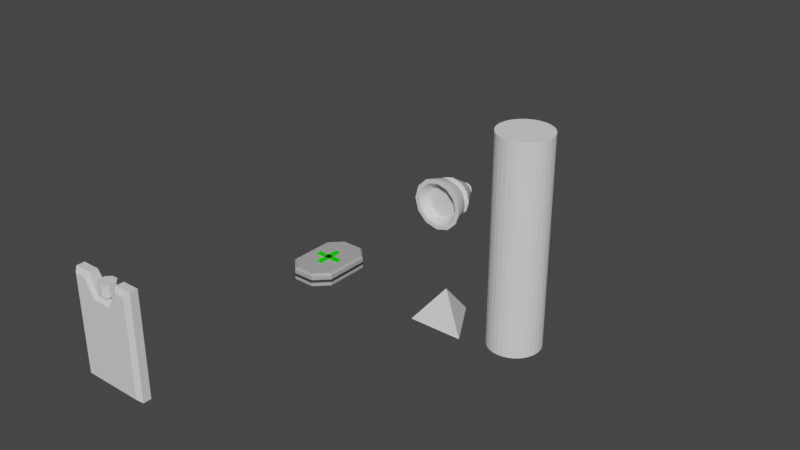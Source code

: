 # Source: boosters.blend  (saved by Blender 3.5.10; exported with 4.5.12 LTS)
import bpy
from mathutils import Matrix  # noqa: F401  (used for matrix-valued properties, if any)

bpy.ops.wm.read_factory_settings(use_empty=True)
scene = bpy.context.scene
scene.name = 'Scene'

# ---- collections
col_collection = bpy.data.collections.new('Collection'); scene.collection.children.link(col_collection)

# ---- materials (node trees are filled in below, after node groups)
mat_metal = bpy.data.materials.new('Metal')
mat_metal.use_transparent_shadow = False
mat_fire = bpy.data.materials.new('Fire')
mat_fire.use_transparent_shadow = False
mat_plastic = bpy.data.materials.new('Plastic')
mat_plastic.use_transparent_shadow = False
mat_white = bpy.data.materials.new('White')
mat_white.use_transparent_shadow = False
mat_black = bpy.data.materials.new('Black')
mat_black.use_transparent_shadow = False
mat_cross = bpy.data.materials.new('Cross')
mat_cross.use_transparent_shadow = False
mat_glass = bpy.data.materials.new('Glass')
mat_glass.use_transparent_shadow = False

# ---- node groups
ng_auto_smooth = bpy.data.node_groups.new('Auto Smooth', 'GeometryNodeTree')
_s = ng_auto_smooth.interface.new_socket(name='Geometry', in_out='OUTPUT', socket_type='NodeSocketGeometry')
_s = ng_auto_smooth.interface.new_socket(name='Geometry', in_out='INPUT', socket_type='NodeSocketGeometry')
_s = ng_auto_smooth.interface.new_socket(name='Angle', in_out='INPUT', socket_type='NodeSocketFloat')
_s.subtype = 'ANGLE'
_s.min_value = 0.0
_s.max_value = 3.142
ng_auto_smooth.is_modifier = True
_N = ng_auto_smooth.nodes; _L = ng_auto_smooth.links
n0 = _N.new('NodeGroupOutput'); n0.name = 'Group Output'; n0.location = (480, -100)
n1 = _N.new('NodeGroupInput'); n1.name = 'Group Input'; n1.location = (-420, -300)
n2 = _N.new('NodeGroupInput'); n2.name = 'Group Input.001'; n2.location = (-60, -100)
n3 = _N.new('GeometryNodeSetShadeSmooth'); n3.name = 'Set Shade Smooth'; n3.location = (120, -100)
n3.domain = 'EDGE'
n4 = _N.new('GeometryNodeSetShadeSmooth'); n4.name = 'Set Shade Smooth.001'; n4.location = (300, -100)
n5 = _N.new('GeometryNodeInputMeshEdgeAngle'); n5.name = 'Edge Angle'; n5.location = (-420, -220)
n6 = _N.new('GeometryNodeInputEdgeSmooth'); n6.name = 'Is Edge Smooth'; n6.location = (-60, -160)
n7 = _N.new('GeometryNodeInputShadeSmooth'); n7.name = 'Is Face Smooth'; n7.location = (-240, -340)
n8 = _N.new('FunctionNodeBooleanMath'); n8.name = 'Boolean Math'; n8.location = (-60, -220)
n9 = _N.new('FunctionNodeCompare'); n9.name = 'Compare'; n9.location = (-240, -180)
n9.operation = 'LESS_EQUAL'
_L.new(n5.outputs[0], n9.inputs[0])
_L.new(n4.outputs[0], n0.inputs[0])
_L.new(n1.outputs[1], n9.inputs[1])
_L.new(n9.outputs[0], n8.inputs[0])
_L.new(n7.outputs[0], n8.inputs[1])
_L.new(n2.outputs[0], n3.inputs[0])
_L.new(n6.outputs[0], n3.inputs[1])
_L.new(n3.outputs[0], n4.inputs[0])
_L.new(n8.outputs[0], n3.inputs[2])
n0.is_active_output = True

# ---- material node trees
mat_metal.use_nodes = True; mat_metal.node_tree.nodes.clear()
_N = mat_metal.node_tree.nodes; _L = mat_metal.node_tree.links
n0 = _N.new('ShaderNodeBsdfPrincipled'); n0.name = 'Principled BSDF'; n0.location = (10, 300)
n0.distribution = 'GGX'
n0.subsurface_method = 'RANDOM_WALK_SKIN'
n0.inputs[3].default_value = 1.45
n0.inputs[27].default_value = (0.0, 0.0, 0.0, 1.0)
n0.inputs[28].default_value = 1.0
n1 = _N.new('ShaderNodeOutputMaterial'); n1.name = 'Material Output'; n1.location = (300, 300)
_L.new(n0.outputs[0], n1.inputs[0])
n1.is_active_output = True
mat_fire.use_nodes = True; mat_fire.node_tree.nodes.clear()
_N = mat_fire.node_tree.nodes; _L = mat_fire.node_tree.links
n0 = _N.new('ShaderNodeBsdfPrincipled'); n0.name = 'Principled BSDF'; n0.location = (10, 300)
n0.distribution = 'GGX'
n0.subsurface_method = 'RANDOM_WALK_SKIN'
n0.inputs[3].default_value = 1.45
n0.inputs[27].default_value = (0.0, 0.0, 0.0, 1.0)
n0.inputs[28].default_value = 1.0
n1 = _N.new('ShaderNodeOutputMaterial'); n1.name = 'Material Output'; n1.location = (300, 300)
_L.new(n0.outputs[0], n1.inputs[0])
n1.is_active_output = True
mat_plastic.use_nodes = True; mat_plastic.node_tree.nodes.clear()
_N = mat_plastic.node_tree.nodes; _L = mat_plastic.node_tree.links
n0 = _N.new('ShaderNodeBsdfPrincipled'); n0.name = 'Principled BSDF'; n0.location = (10, 300)
n0.distribution = 'GGX'
n0.subsurface_method = 'RANDOM_WALK_SKIN'
n0.inputs[3].default_value = 1.45
n0.inputs[27].default_value = (0.0, 0.0, 0.0, 1.0)
n0.inputs[28].default_value = 1.0
n1 = _N.new('ShaderNodeOutputMaterial'); n1.name = 'Material Output'; n1.location = (300, 300)
_L.new(n0.outputs[0], n1.inputs[0])
n1.is_active_output = True
mat_white.use_nodes = True; mat_white.node_tree.nodes.clear()
_N = mat_white.node_tree.nodes; _L = mat_white.node_tree.links
n0 = _N.new('ShaderNodeBsdfPrincipled'); n0.name = 'Principled BSDF'; n0.location = (10, 300)
n0.distribution = 'GGX'
n0.subsurface_method = 'RANDOM_WALK_SKIN'
n0.inputs[0].default_value = (0.4292, 0.4292, 0.4292, 1.0)
n0.inputs[3].default_value = 1.45
n0.inputs[27].default_value = (0.0, 0.0, 0.0, 1.0)
n0.inputs[28].default_value = 1.0
n1 = _N.new('ShaderNodeOutputMaterial'); n1.name = 'Material Output'; n1.location = (300, 300)
_L.new(n0.outputs[0], n1.inputs[0])
n1.is_active_output = True
mat_black.use_nodes = True; mat_black.node_tree.nodes.clear()
_N = mat_black.node_tree.nodes; _L = mat_black.node_tree.links
n0 = _N.new('ShaderNodeBsdfPrincipled'); n0.name = 'Principled BSDF'; n0.location = (10, 300)
n0.distribution = 'GGX'
n0.subsurface_method = 'RANDOM_WALK_SKIN'
n0.inputs[0].default_value = (0.04445, 0.04445, 0.04445, 1.0)
n0.inputs[3].default_value = 1.45
n0.inputs[27].default_value = (0.0, 0.0, 0.0, 1.0)
n0.inputs[28].default_value = 1.0
n1 = _N.new('ShaderNodeOutputMaterial'); n1.name = 'Material Output'; n1.location = (300, 300)
_L.new(n0.outputs[0], n1.inputs[0])
n1.is_active_output = True
mat_cross.use_nodes = True; mat_cross.node_tree.nodes.clear()
_N = mat_cross.node_tree.nodes; _L = mat_cross.node_tree.links
n0 = _N.new('ShaderNodeBsdfPrincipled'); n0.name = 'Principled BSDF'; n0.location = (10, 300)
n0.distribution = 'GGX'
n0.subsurface_method = 'RANDOM_WALK_SKIN'
n0.inputs[0].default_value = (0.009013, 0.8, 0.0, 1.0)
n0.inputs[3].default_value = 1.45
n0.inputs[27].default_value = (0.0, 0.0, 0.0, 1.0)
n0.inputs[28].default_value = 1.0
n1 = _N.new('ShaderNodeOutputMaterial'); n1.name = 'Material Output'; n1.location = (300, 300)
_L.new(n0.outputs[0], n1.inputs[0])
n1.is_active_output = True
mat_glass.use_nodes = True; mat_glass.node_tree.nodes.clear()
_N = mat_glass.node_tree.nodes; _L = mat_glass.node_tree.links
n0 = _N.new('ShaderNodeBsdfPrincipled'); n0.name = 'Principled BSDF'; n0.location = (10, 300)
n0.distribution = 'GGX'
n0.subsurface_method = 'RANDOM_WALK_SKIN'
n0.inputs[3].default_value = 1.45
n0.inputs[27].default_value = (0.0, 0.0, 0.0, 1.0)
n0.inputs[28].default_value = 1.0
n1 = _N.new('ShaderNodeOutputMaterial'); n1.name = 'Material Output'; n1.location = (300, 300)
_L.new(n0.outputs[0], n1.inputs[0])
n1.is_active_output = True

# ---- world
world_world = bpy.data.worlds.new('World'); scene.world = world_world
world_world.use_nodes = True; world_world.node_tree.nodes.clear()
_N = world_world.node_tree.nodes; _L = world_world.node_tree.links
n0 = _N.new('ShaderNodeOutputWorld'); n0.name = 'World Output'; n0.location = (300, 300)
n1 = _N.new('ShaderNodeBackground'); n1.name = 'Background'; n1.location = (10, 300)
n1.inputs[0].default_value = (0.05088, 0.05088, 0.05088, 1.0)
_L.new(n1.outputs[0], n0.inputs[0])
n0.is_active_output = True
world_world.color = (0.05088, 0.05088, 0.05088)
world_world.use_sun_shadow = False
world_world.sun_shadow_jitter_overblur = 0.0

# ---- meshes
me_cone = bpy.data.meshes.new('Cone')
me_cone.from_pydata([(3.389e-08, -0.1256, 0.2702), (-0.1351, -0.1256, 0.234), (-0.234, -0.1256, 0.1351), (-0.2702, -0.1256, 1.576e-08), (-0.234, -0.1256, -0.1351), (-0.1351, -0.1256, -0.234), (3.389e-08, -0.1256, -0.2702), (0.1351, -0.1256, -0.234), (0.234, -0.1256, -0.1351), (0.2702, -0.1256, 1.576e-08), (0.234, -0.1256, 0.1351), (0.1351, -0.1256, 0.234), (6.637e-09, 0.1214, 0.08439), (-0.04219, 0.1214, 0.07308), (-0.07308, 0.1214, 0.04219), (-0.08439, 0.1214, 1.041e-08), (-0.07308, 0.1214, -0.04219), (-0.04219, 0.1214, -0.07308), (6.637e-09, 0.1214, -0.08439), (0.04219, 0.1214, -0.07308), (0.07308, 0.1214, -0.04219), (0.08439, 0.1214, 1.041e-08), (0.07308, 0.1214, 0.04219), (0.04219, 0.1214, 0.07308), (1.933e-08, 0.005205, 0.231), (-0.1155, 0.005205, 0.2001), (-0.2001, 0.005205, 0.1155), (-0.231, 0.005205, 1.419e-08), (-0.2001, 0.005205, -0.1155), (-0.1155, 0.005205, -0.2001), (1.933e-08, 0.005205, -0.231), (0.1155, 0.005205, -0.2001), (0.2001, 0.005205, -0.1155), (0.231, 0.005205, 1.419e-08), (0.2001, 0.005205, 0.1155), (0.1155, 0.005205, 0.2001), (-4.636e-10, 0.2047, 0.1099), (-0.05493, 0.2047, 0.09515), (-0.09515, 0.2047, 0.05494), (-0.1099, 0.2047, 1.041e-08), (-0.09515, 0.2047, -0.05493), (-0.05493, 0.2047, -0.09515), (-4.636e-10, 0.2047, -0.1099), (0.05493, 0.2047, -0.09515), (0.09515, 0.2047, -0.05493), (0.1099, 0.2047, 1.041e-08), (0.09515, 0.2047, 0.05494), (0.05493, 0.2047, 0.09515), (0.03757, 0.2412, 0.06507), (-3.427e-09, 0.2412, 0.07514), (0.06507, 0.2412, 0.03757), (0.07514, 0.2412, 1.041e-08), (0.06507, 0.2412, -0.03757), (0.03757, 0.2412, -0.06507), (-3.427e-09, 0.2412, -0.07514), (-0.03757, 0.2412, -0.06507), (-0.06507, 0.2412, -0.03757), (-0.07514, 0.2412, 1.041e-08), (-0.06507, 0.2412, 0.03757), (-0.03757, 0.2412, 0.06507), (0.03757, 0.2689, 0.06507), (-5.247e-09, 0.2689, 0.07514), (0.06507, 0.2689, 0.03757), (0.07514, 0.2689, -2.847e-10), (0.06507, 0.2689, -0.03757), (0.03757, 0.2689, -0.06507), (-5.247e-09, 0.2689, -0.07514), (-0.03757, 0.2689, -0.06507), (-0.06507, 0.2689, -0.03757), (-0.07514, 0.2689, -2.847e-10), (-0.06507, 0.2689, 0.03757), (-0.03757, 0.2689, 0.06507), (3.644e-08, -0.2684, 0.2527), (-0.1263, -0.2684, 0.2188), (-0.2188, -0.2684, 0.1263), (-0.2527, -0.2684, 7.406e-09), (-0.2188, -0.2684, -0.1263), (-0.1263, -0.2684, -0.2188), (3.566e-08, -0.2684, -0.2527), (0.1263, -0.2684, -0.2188), (0.2188, -0.2684, -0.1263), (0.2527, -0.2684, 6.625e-09), (0.2188, -0.2684, 0.1263), (0.1263, -0.2684, 0.2188), (3.644e-08, -0.2684, 0.3033), (-0.1517, -0.2684, 0.2627), (-0.2627, -0.2684, 0.1517), (-0.3033, -0.2684, 5.063e-09), (-0.2627, -0.2684, -0.1517), (-0.1517, -0.2684, -0.2627), (3.644e-08, -0.2684, -0.3033), (0.1517, -0.2684, -0.2627), (0.2627, -0.2684, -0.1517), (0.3033, -0.2684, 5.063e-09), (0.2627, -0.2684, 0.1517), (0.1517, -0.2684, 0.2627), (3.382e-08, -0.1557, 0.1915), (-0.09573, -0.1557, 0.1658), (-0.1658, -0.1557, 0.09573), (-0.1915, -0.1557, 1.112e-08), (-0.1658, -0.1557, -0.09573), (-0.09573, -0.1557, -0.1658), (3.323e-08, -0.1557, -0.1915), (0.09573, -0.1557, -0.1658), (0.1658, -0.1557, -0.09573), (0.1915, -0.1557, 1.053e-08), (0.1658, -0.1557, 0.09573), (0.09573, -0.1557, 0.1658)], [], [(2, 14, 15, 3), (7, 19, 20, 8), (5, 17, 18, 6), (10, 22, 23, 11), (3, 15, 16, 4), (0, 12, 13, 1), (8, 20, 21, 9), (1, 13, 14, 2), (6, 18, 19, 7), (11, 23, 12, 0), (6, 90, 89, 5), (12, 23, 22, 21, 20, 19, 18, 17, 16, 15, 14, 13), (9, 21, 22, 10), (4, 16, 17, 5), (26, 38, 39, 27), (31, 43, 44, 32), (29, 41, 42, 30), (34, 46, 47, 35), (27, 39, 40, 28), (24, 36, 37, 25), (32, 44, 45, 33), (25, 37, 38, 26), (30, 42, 43, 31), (35, 47, 36, 24), (24, 25, 26, 27, 28, 29, 30, 31, 32, 33, 34, 35), (36, 49, 59, 37), (33, 45, 46, 34), (28, 40, 41, 29), (52, 64, 63, 51), (41, 55, 54, 42), (46, 50, 48, 47), (39, 57, 56, 40), (44, 52, 51, 45), (37, 59, 58, 38), (42, 54, 53, 43), (40, 56, 55, 41), (45, 51, 50, 46), (38, 58, 57, 39), (47, 48, 49, 36), (43, 53, 52, 44), (61, 60, 62, 63, 64, 65, 66, 67, 68, 69, 70, 71), (59, 71, 70, 58), (48, 60, 61, 49), (56, 68, 67, 55), (53, 65, 64, 52), (49, 61, 71, 59), (50, 62, 60, 48), (57, 69, 68, 56), (54, 66, 65, 53), (51, 63, 62, 50), (58, 70, 69, 57), (55, 67, 66, 54), (73, 97, 96, 72), (8, 92, 91, 7), (3, 87, 86, 2), (10, 94, 93, 9), (5, 89, 88, 4), (0, 84, 95, 11), (7, 91, 90, 6), (2, 86, 85, 1), (1, 85, 84, 0), (9, 93, 92, 8), (4, 88, 87, 3), (11, 95, 94, 10), (72, 84, 85, 73), (73, 85, 86, 74), (74, 86, 87, 75), (75, 87, 88, 76), (76, 88, 89, 77), (77, 89, 90, 78), (78, 90, 91, 79), (79, 91, 92, 80), (80, 92, 93, 81), (81, 93, 94, 82), (82, 94, 95, 83), (83, 95, 84, 72), (96, 97, 98, 99, 100, 101, 102, 103, 104, 105, 106, 107), (80, 104, 103, 79), (77, 101, 100, 76), (72, 96, 107, 83), (74, 98, 97, 73), (81, 105, 104, 80), (78, 102, 101, 77), (75, 99, 98, 74), (82, 106, 105, 81), (79, 103, 102, 78), (76, 100, 99, 75), (83, 107, 106, 82)])
me_cone.polygons.foreach_set('use_smooth', [True] * 88)
me_cone.polygons.foreach_set('material_index', [0, 0, 0, 0, 0, 0, 0, 0, 0, 0, 0, 0, 0, 0, 0, 0, 0, 0, 0, 0, 0, 0, 0, 0, 0, 0, 0, 0, 0, 0, 0, 0, 0, 0, 0, 0, 0, 0, 0, 0, 0, 0, 0, 0, 0, 0, 0, 0, 0, 0, 0, 0, 0, 0, 0, 0, 0, 0, 0, 0, 0, 0, 0, 0, 0, 0, 0, 0, 0, 0, 0, 0, 0, 0, 0, 0, 1, 0, 0, 0, 0, 0, 0, 0, 0, 0, 0, 0])
_uv = me_cone.uv_layers.new(name='UVMap')
_uv.uv.foreach_set('vector', [0.6003, 0.1573, 0.4147, 0.1912, 0.4147, 0.222, 0.6003, 0.2559, 0.1024, 0.6137, 0.2881, 0.5798, 0.2881, 0.549, 0.1024, 0.5151, 0.8095, 0.368, 0.7756, 0.2415, 0.7448, 0.2415, 0.7109, 0.368, 0.7067, 0.6137, 0.8923, 0.5798, 0.8923, 0.549, 0.7067, 0.5151, 0.6003, 0.2559, 0.4147, 0.222, 0.4132, 0.2487, 0.5955, 0.3413, 0.8095, 0.0, 0.7756, 0.1265, 0.8023, 0.1419, 0.8949, 0.0493, 0.1024, 0.5151, 0.2881, 0.549, 0.2896, 0.5223, 0.1072, 0.4297, 0.5955, 0.07189, 0.4132, 0.1645, 0.4147, 0.1912, 0.6003, 0.1573, 0.1072, 0.6991, 0.2896, 0.6065, 0.2881, 0.5798, 0.1024, 0.6137, 0.7067, 0.5151, 0.8923, 0.549, 0.8938, 0.5223, 0.7115, 0.4297, 0.1072, 0.6991, 0.005381, 0.7156, 0.0147, 0.771, 0.1155, 0.7484, 0.7756, 0.1265, 0.7448, 0.1265, 0.7181, 0.1419, 0.7027, 0.1686, 0.7027, 0.1994, 0.7181, 0.2261, 0.7448, 0.2415, 0.7756, 0.2415, 0.8023, 0.2261, 0.8177, 0.1994, 0.8177, 0.1686, 0.8023, 0.1419, 0.7115, 0.6991, 0.8938, 0.6065, 0.8923, 0.5798, 0.7067, 0.6137, 0.8949, 0.3187, 0.8023, 0.2261, 0.7756, 0.2415, 0.8095, 0.368, 0.8033, 0.7887, 0.6552, 0.8108, 0.6552, 0.8509, 0.8033, 0.873, 0.2896, 0.8851, 0.4381, 0.8668, 0.4392, 0.8267, 0.2918, 0.8008, 0.1199, 0.844, 0.03737, 0.8661, 0.03737, 0.9062, 0.1199, 0.9283, 0.8033, 0.873, 0.9513, 0.8509, 0.9513, 0.8108, 0.8033, 0.7887, 0.8033, 0.873, 0.6552, 0.8509, 0.6533, 0.8856, 0.7992, 0.946, 0.9792, 0.3581, 0.9571, 0.2756, 0.917, 0.2756, 0.8949, 0.3581, 0.2918, 0.8008, 0.4392, 0.8267, 0.442, 0.7921, 0.2977, 0.7279, 0.7992, 0.7156, 0.6533, 0.776, 0.6552, 0.8108, 0.8033, 0.7887, 0.2918, 0.9582, 0.4392, 0.9016, 0.4381, 0.8668, 0.2896, 0.8851, 0.8033, 0.7887, 0.9513, 0.8108, 0.9533, 0.776, 0.8074, 0.7156, 0.5621, 0.6857, 0.6043, 0.6127, 0.6043, 0.5284, 0.5621, 0.4553, 0.4891, 0.4132, 0.4047, 0.4132, 0.3317, 0.4553, 0.2896, 0.5284, 0.2896, 0.6127, 0.3317, 0.6857, 0.4047, 0.7279, 0.4891, 0.7279, 0.9571, 0.2756, 0.9508, 0.252, 0.9234, 0.252, 0.917, 0.2756, 0.8074, 0.946, 0.9533, 0.8856, 0.9513, 0.8509, 0.8033, 0.873, 0.07772, 0.771, 0.01732, 0.8314, 0.03737, 0.8661, 0.1199, 0.844, 0.4669, 0.8338, 0.4863, 0.8343, 0.4883, 0.8106, 0.4688, 0.8101, 0.03737, 0.8661, 0.01371, 0.8725, 0.01371, 0.8999, 0.03737, 0.9062, 0.9513, 0.8509, 0.9792, 0.8445, 0.9792, 0.8171, 0.9513, 0.8108, 0.6552, 0.8509, 0.6273, 0.8445, 0.626, 0.8683, 0.6533, 0.8856, 0.4392, 0.8267, 0.4669, 0.8338, 0.4688, 0.8101, 0.442, 0.7921, 0.6533, 0.776, 0.626, 0.7934, 0.6273, 0.8171, 0.6552, 0.8108, 0.4392, 0.9016, 0.4669, 0.885, 0.4662, 0.8612, 0.4381, 0.8668, 0.01732, 0.8314, 0.0, 0.8487, 0.01371, 0.8725, 0.03737, 0.8661, 0.9533, 0.8856, 0.9806, 0.8683, 0.9792, 0.8445, 0.9513, 0.8509, 0.6552, 0.8108, 0.6273, 0.8171, 0.6273, 0.8445, 0.6552, 0.8509, 0.9513, 0.8108, 0.9792, 0.8171, 0.9806, 0.7934, 0.9533, 0.776, 0.4381, 0.8668, 0.4662, 0.8612, 0.4669, 0.8338, 0.4392, 0.8267, 0.1573, 0.8733, 0.1848, 0.8733, 0.2085, 0.8596, 0.2222, 0.8359, 0.2222, 0.8085, 0.2085, 0.7847, 0.1848, 0.771, 0.1573, 0.771, 0.1336, 0.7847, 0.1199, 0.8085, 0.1199, 0.8359, 0.1336, 0.8596, 0.626, 0.7934, 0.6066, 0.7934, 0.6079, 0.8171, 0.6273, 0.8171, 0.9792, 0.8171, 0.9987, 0.8171, 1.0, 0.7934, 0.9806, 0.7934, 0.626, 0.8683, 0.6066, 0.8683, 0.6043, 0.882, 0.6237, 0.882, 0.4662, 0.8612, 0.4856, 0.8617, 0.4863, 0.8343, 0.4669, 0.8338, 0.6237, 0.7796, 0.6043, 0.7796, 0.6066, 0.7934, 0.626, 0.7934, 0.9792, 0.8445, 0.9987, 0.8445, 0.9987, 0.8171, 0.9792, 0.8171, 0.6273, 0.8445, 0.6079, 0.8445, 0.6066, 0.8683, 0.626, 0.8683, 0.4669, 0.885, 0.4863, 0.8855, 0.4856, 0.8617, 0.4662, 0.8612, 0.9806, 0.8683, 1.0, 0.8683, 0.9987, 0.8445, 0.9792, 0.8445, 0.6273, 0.8171, 0.6079, 0.8171, 0.6079, 0.8445, 0.6273, 0.8445, 0.4688, 0.8987, 0.4883, 0.8993, 0.4863, 0.8855, 0.4669, 0.885, 0.9699, 0.1721, 0.8949, 0.1609, 0.8983, 0.2214, 0.9744, 0.252, 0.1024, 0.5151, 0.0, 0.509, 0.0, 0.6198, 0.1024, 0.6137, 0.6003, 0.2559, 0.7027, 0.2619, 0.7027, 0.1512, 0.6003, 0.1573, 0.7067, 0.6137, 0.6043, 0.6198, 0.6096, 0.7156, 0.7115, 0.6991, 0.5872, 0.3906, 0.688, 0.4132, 0.6973, 0.3578, 0.5955, 0.3413, 0.7115, 0.4297, 0.6096, 0.4132, 0.6043, 0.5091, 0.7067, 0.5151, 0.1024, 0.6137, 0.0, 0.6198, 0.005381, 0.7156, 0.1072, 0.6991, 0.6003, 0.1573, 0.7027, 0.1512, 0.6973, 0.05535, 0.5955, 0.07189, 0.5955, 0.07189, 0.6973, 0.05535, 0.688, 0.0, 0.5872, 0.02258, 0.1072, 0.4297, 0.005381, 0.4132, 0.0, 0.509, 0.1024, 0.5151, 0.5955, 0.3413, 0.6973, 0.3578, 0.7027, 0.2619, 0.6003, 0.2559, 0.7067, 0.5151, 0.6043, 0.5091, 0.6043, 0.6198, 0.7067, 0.6137, 0.3787, 0.1605, 0.4132, 0.1512, 0.3578, 0.05535, 0.3326, 0.0806, 0.3326, 0.0806, 0.3578, 0.05535, 0.2619, 0.0, 0.2527, 0.03449, 0.2527, 0.03449, 0.2619, 0.0, 0.1512, 0.0, 0.1605, 0.03449, 0.1605, 0.03449, 0.1512, 0.0, 0.05535, 0.05535, 0.0806, 0.0806, 0.0806, 0.0806, 0.05535, 0.05535, 0.0, 0.1512, 0.03449, 0.1605, 0.03449, 0.1605, 0.0, 0.1512, 4.203e-08, 0.2619, 0.03449, 0.2527, 0.03449, 0.2527, 4.203e-08, 0.2619, 0.05535, 0.3578, 0.0806, 0.3326, 0.0806, 0.3326, 0.05535, 0.3578, 0.1512, 0.4132, 0.1605, 0.3787, 0.1605, 0.3787, 0.1512, 0.4132, 0.2619, 0.4132, 0.2527, 0.3787, 0.2527, 0.3787, 0.2619, 0.4132, 0.3578, 0.3578, 0.3326, 0.3326, 0.3326, 0.3326, 0.3578, 0.3578, 0.4132, 0.2619, 0.3787, 0.2527, 0.3787, 0.2527, 0.4132, 0.2619, 0.4132, 0.1512, 0.3787, 0.1605, 0.337, 0.1716, 0.3021, 0.1111, 0.2415, 0.07618, 0.1716, 0.07618, 0.1111, 0.1111, 0.07618, 0.1716, 0.07618, 0.2415, 0.1111, 0.3021, 0.1716, 0.337, 0.2415, 0.337, 0.3021, 0.3021, 0.337, 0.2415, 0.9689, 0.5853, 0.8938, 0.5741, 0.8972, 0.6346, 0.9733, 0.6651, 0.5633, 0.8077, 0.4883, 0.8189, 0.4883, 0.8888, 0.5633, 0.9, 0.3787, 0.1605, 0.337, 0.1716, 0.337, 0.2415, 0.3787, 0.2527, 0.9699, 0.07987, 0.8949, 0.09104, 0.8949, 0.1609, 0.9699, 0.1721, 0.9689, 0.493, 0.8938, 0.5042, 0.8938, 0.5741, 0.9689, 0.5853, 0.5678, 0.7279, 0.4917, 0.7584, 0.4883, 0.8189, 0.5633, 0.8077, 0.9744, 0.0, 0.8983, 0.03052, 0.8949, 0.09104, 0.9699, 0.07987, 0.9733, 0.4132, 0.8972, 0.4437, 0.8938, 0.5042, 0.9689, 0.493, 0.0806, 0.3326, 0.1111, 0.3021, 0.07618, 0.2415, 0.03449, 0.2527, 0.5633, 0.9, 0.4883, 0.8888, 0.4917, 0.9493, 0.5678, 0.9798, 0.3787, 0.2527, 0.337, 0.2415, 0.3021, 0.3021, 0.3326, 0.3326])
me_cone.materials.append(mat_metal)
me_cone.materials.append(mat_fire)
me_cone.update()
me_cylinder = bpy.data.meshes.new('Cylinder')
me_cylinder.from_pydata([(0.0, 1.0, -1.0), (0.0, 1.0, 1.0), (0.1951, 0.9808, -1.0), (0.1951, 0.9808, 1.0), (0.3827, 0.9239, -1.0), (0.3827, 0.9239, 1.0), (0.5556, 0.8315, -1.0), (0.5556, 0.8315, 1.0), (0.7071, 0.7071, -1.0), (0.7071, 0.7071, 1.0), (0.8315, 0.5556, -1.0), (0.8315, 0.5556, 1.0), (0.9239, 0.3827, -1.0), (0.9239, 0.3827, 1.0), (0.9808, 0.1951, -1.0), (0.9808, 0.1951, 1.0), (1.0, 0.0, -1.0), (1.0, 0.0, 1.0), (0.9808, -0.1951, -1.0), (0.9808, -0.1951, 1.0), (0.9239, -0.3827, -1.0), (0.9239, -0.3827, 1.0), (0.8315, -0.5556, -1.0), (0.8315, -0.5556, 1.0), (0.7071, -0.7071, -1.0), (0.7071, -0.7071, 1.0), (0.5556, -0.8315, -1.0), (0.5556, -0.8315, 1.0), (0.3827, -0.9239, -1.0), (0.3827, -0.9239, 1.0), (0.1951, -0.9808, -1.0), (0.1951, -0.9808, 1.0), (0.0, -1.0, -1.0), (0.0, -1.0, 1.0), (-0.1951, -0.9808, -1.0), (-0.1951, -0.9808, 1.0), (-0.3827, -0.9239, -1.0), (-0.3827, -0.9239, 1.0), (-0.5556, -0.8315, -1.0), (-0.5556, -0.8315, 1.0), (-0.7071, -0.7071, -1.0), (-0.7071, -0.7071, 1.0), (-0.8315, -0.5556, -1.0), (-0.8315, -0.5556, 1.0), (-0.9239, -0.3827, -1.0), (-0.9239, -0.3827, 1.0), (-0.9808, -0.1951, -1.0), (-0.9808, -0.1951, 1.0), (-1.0, 0.0, -1.0), (-1.0, 0.0, 1.0), (-0.9808, 0.1951, -1.0), (-0.9808, 0.1951, 1.0), (-0.9239, 0.3827, -1.0), (-0.9239, 0.3827, 1.0), (-0.8315, 0.5556, -1.0), (-0.8315, 0.5556, 1.0), (-0.7071, 0.7071, -1.0), (-0.7071, 0.7071, 1.0), (-0.5556, 0.8315, -1.0), (-0.5556, 0.8315, 1.0), (-0.3827, 0.9239, -1.0), (-0.3827, 0.9239, 1.0), (-0.1951, 0.9808, -1.0), (-0.1951, 0.9808, 1.0)], [], [(0, 1, 3, 2), (2, 3, 5, 4), (4, 5, 7, 6), (6, 7, 9, 8), (8, 9, 11, 10), (10, 11, 13, 12), (12, 13, 15, 14), (14, 15, 17, 16), (16, 17, 19, 18), (18, 19, 21, 20), (20, 21, 23, 22), (22, 23, 25, 24), (24, 25, 27, 26), (26, 27, 29, 28), (28, 29, 31, 30), (30, 31, 33, 32), (32, 33, 35, 34), (34, 35, 37, 36), (36, 37, 39, 38), (38, 39, 41, 40), (40, 41, 43, 42), (42, 43, 45, 44), (44, 45, 47, 46), (46, 47, 49, 48), (48, 49, 51, 50), (50, 51, 53, 52), (52, 53, 55, 54), (54, 55, 57, 56), (56, 57, 59, 58), (58, 59, 61, 60), (3, 1, 63, 61, 59, 57, 55, 53, 51, 49, 47, 45, 43, 41, 39, 37, 35, 33, 31, 29, 27, 25, 23, 21, 19, 17, 15, 13, 11, 9, 7, 5), (60, 61, 63, 62), (62, 63, 1, 0), (0, 2, 4, 6, 8, 10, 12, 14, 16, 18, 20, 22, 24, 26, 28, 30, 32, 34, 36, 38, 40, 42, 44, 46, 48, 50, 52, 54, 56, 58, 60, 62)])
_uv = me_cylinder.uv_layers.new(name='UVMap')
_uv.uv.foreach_set('vector', [1.0, 0.5, 1.0, 1.0, 0.9688, 1.0, 0.9688, 0.5, 0.9688, 0.5, 0.9688, 1.0, 0.9375, 1.0, 0.9375, 0.5, 0.9375, 0.5, 0.9375, 1.0, 0.9062, 1.0, 0.9062, 0.5, 0.9062, 0.5, 0.9062, 1.0, 0.875, 1.0, 0.875, 0.5, 0.875, 0.5, 0.875, 1.0, 0.8438, 1.0, 0.8438, 0.5, 0.8438, 0.5, 0.8438, 1.0, 0.8125, 1.0, 0.8125, 0.5, 0.8125, 0.5, 0.8125, 1.0, 0.7812, 1.0, 0.7812, 0.5, 0.7812, 0.5, 0.7812, 1.0, 0.75, 1.0, 0.75, 0.5, 0.75, 0.5, 0.75, 1.0, 0.7188, 1.0, 0.7188, 0.5, 0.7188, 0.5, 0.7188, 1.0, 0.6875, 1.0, 0.6875, 0.5, 0.6875, 0.5, 0.6875, 1.0, 0.6562, 1.0, 0.6562, 0.5, 0.6562, 0.5, 0.6562, 1.0, 0.625, 1.0, 0.625, 0.5, 0.625, 0.5, 0.625, 1.0, 0.5938, 1.0, 0.5938, 0.5, 0.5938, 0.5, 0.5938, 1.0, 0.5625, 1.0, 0.5625, 0.5, 0.5625, 0.5, 0.5625, 1.0, 0.5312, 1.0, 0.5312, 0.5, 0.5312, 0.5, 0.5312, 1.0, 0.5, 1.0, 0.5, 0.5, 0.5, 0.5, 0.5, 1.0, 0.4688, 1.0, 0.4688, 0.5, 0.4688, 0.5, 0.4688, 1.0, 0.4375, 1.0, 0.4375, 0.5, 0.4375, 0.5, 0.4375, 1.0, 0.4062, 1.0, 0.4062, 0.5, 0.4062, 0.5, 0.4062, 1.0, 0.375, 1.0, 0.375, 0.5, 0.375, 0.5, 0.375, 1.0, 0.3438, 1.0, 0.3438, 0.5, 0.3438, 0.5, 0.3438, 1.0, 0.3125, 1.0, 0.3125, 0.5, 0.3125, 0.5, 0.3125, 1.0, 0.2812, 1.0, 0.2812, 0.5, 0.2812, 0.5, 0.2812, 1.0, 0.25, 1.0, 0.25, 0.5, 0.25, 0.5, 0.25, 1.0, 0.2188, 1.0, 0.2188, 0.5, 0.2188, 0.5, 0.2188, 1.0, 0.1875, 1.0, 0.1875, 0.5, 0.1875, 0.5, 0.1875, 1.0, 0.1562, 1.0, 0.1562, 0.5, 0.1562, 0.5, 0.1562, 1.0, 0.125, 1.0, 0.125, 0.5, 0.125, 0.5, 0.125, 1.0, 0.09375, 1.0, 0.09375, 0.5, 0.09375, 0.5, 0.09375, 1.0, 0.0625, 1.0, 0.0625, 0.5, 0.2968, 0.4854, 0.25, 0.49, 0.2032, 0.4854, 0.1582, 0.4717, 0.1167, 0.4496, 0.08029, 0.4197, 0.05045, 0.3833, 0.02827, 0.3418, 0.01461, 0.2968, 0.01, 0.25, 0.01461, 0.2032, 0.02827, 0.1582, 0.05045, 0.1167, 0.08029, 0.08029, 0.1167, 0.05045, 0.1582, 0.02827, 0.2032, 0.01461, 0.25, 0.01, 0.2968, 0.01461, 0.3418, 0.02827, 0.3833, 0.05045, 0.4197, 0.08029, 0.4496, 0.1167, 0.4717, 0.1582, 0.4854, 0.2032, 0.49, 0.25, 0.4854, 0.2968, 0.4717, 0.3418, 0.4496, 0.3833, 0.4197, 0.4197, 0.3833, 0.4496, 0.3418, 0.4717, 0.0625, 0.5, 0.0625, 1.0, 0.03125, 1.0, 0.03125, 0.5, 0.03125, 0.5, 0.03125, 1.0, 0.0, 1.0, 0.0, 0.5, 0.75, 0.49, 0.7968, 0.4854, 0.8418, 0.4717, 0.8833, 0.4496, 0.9197, 0.4197, 0.9496, 0.3833, 0.9717, 0.3418, 0.9854, 0.2968, 0.99, 0.25, 0.9854, 0.2032, 0.9717, 0.1582, 0.9496, 0.1167, 0.9197, 0.08029, 0.8833, 0.05045, 0.8418, 0.02827, 0.7968, 0.01461, 0.75, 0.01, 0.7032, 0.01461, 0.6582, 0.02827, 0.6167, 0.05045, 0.5803, 0.08029, 0.5504, 0.1167, 0.5283, 0.1582, 0.5146, 0.2032, 0.51, 0.25, 0.5146, 0.2968, 0.5283, 0.3418, 0.5504, 0.3833, 0.5803, 0.4197, 0.6167, 0.4496, 0.6582, 0.4717, 0.7032, 0.4854])
me_cylinder.update()
me_plane = bpy.data.meshes.new('Plane')
me_plane.from_pydata([], [], [])
_uv = me_plane.uv_layers.new(name='UVMap')
_uv.uv.foreach_set('vector', [])
me_plane.update()
me_cube_001 = bpy.data.meshes.new('Cube.001')
me_cube_001.from_pydata([(-0.04592, 0.05063, 0.7826), (0.04592, 0.05063, 0.7826), (0.04592, -0.05063, 0.7826), (-0.04592, -0.05063, 0.7826), (-0.04592, 0.05063, 0.8012), (0.04592, 0.05063, 0.8012), (0.04592, -0.05063, 0.8012), (-0.04592, -0.05063, 0.8012), (-0.07162, 0.03673, 0.8191), (-0.02939, 0.07897, 0.8191), (-0.04595, 0.05066, 0.8012), (0.02939, 0.07897, 0.8191), (0.07162, 0.03673, 0.8191), (0.04595, 0.05066, 0.8012), (0.07162, -0.03673, 0.8191), (0.02939, -0.07897, 0.8191), (0.04595, -0.05066, 0.8012), (-0.02939, -0.07897, 0.8191), (-0.07162, -0.03673, 0.8191), (-0.04595, -0.05066, 0.8012), (-0.02939, 0.07897, 0.9326), (-0.07162, 0.03673, 0.9326), (0.07162, 0.03673, 0.9326), (0.02939, 0.07897, 0.9326), (0.02939, -0.07897, 0.9326), (0.07162, -0.03673, 0.9326), (-0.07162, -0.03673, 0.9326), (-0.02939, -0.07897, 0.9326), (-0.3021, -0.07792, -0.03979), (-0.3403, -0.03972, -0.07798), (-0.3021, 0.07792, -0.03979), (-0.3403, 0.03972, -0.07798), (0.3021, -0.07792, -0.03979), (0.3403, -0.03972, -0.07798), (0.3021, 0.07792, -0.03979), (0.3403, 0.03972, -0.07798), (-0.09713, 0.07792, 0.7544), (-0.09713, 0.03972, 0.7544), (-0.06682, 0.06177, 0.7711), (0.09713, 0.03972, 0.7544), (0.09713, 0.07792, 0.7544), (0.06682, 0.06177, 0.7711), (0.09713, -0.07792, 0.7544), (0.09713, -0.03972, 0.7544), (0.06682, -0.06177, 0.7711), (-0.09713, -0.03972, 0.7544), (-0.09713, -0.07792, 0.7544), (-0.06682, -0.06177, 0.7711), (-0.3021, -0.07792, 0.9307), (-0.3403, -0.03972, 0.9689), (-0.3021, 0.07792, 0.9307), (-0.3403, 0.03972, 0.9689), (0.1976, 0.07792, 0.9307), (0.1703, 0.03972, 0.9689), (0.3021, 0.07792, 0.9307), (0.3403, 0.03972, 0.9689), (0.3021, -0.07792, 0.9307), (0.3403, -0.03972, 0.9689), (-0.1976, -0.07792, 0.9307), (-0.1703, -0.03972, 0.9689), (-0.1976, 0.07792, 0.9307), (-0.1703, 0.03972, 0.9689), (0.1976, -0.07792, 0.9307), (0.1703, -0.03972, 0.9689)], [], [(36, 40, 52, 54, 34, 30, 50, 60), (29, 49, 51, 31), (32, 56, 62, 42, 46, 58, 48, 28), (44, 43, 39, 41, 1, 2), (45, 37, 61, 59), (35, 55, 57, 33), (55, 53, 63, 57), (47, 46, 42, 44, 2, 3), (41, 40, 36, 38, 0, 1), (0, 3, 7, 4), (61, 51, 49, 59), (39, 43, 63, 53), (38, 37, 45, 47, 3, 0), (17, 15, 24, 27), (3, 2, 6, 7), (2, 1, 5, 6), (1, 0, 4, 5), (4, 7, 19, 18, 8, 10), (8, 18, 26, 21), (14, 12, 22, 25), (22, 23, 20, 21, 26, 27, 24, 25), (7, 6, 16, 15, 17, 19), (6, 5, 13, 12, 14, 16), (5, 4, 10, 9, 11, 13), (8, 9, 10), (11, 12, 13), (14, 15, 16), (17, 18, 19), (17, 27, 26, 18), (20, 9, 8, 21), (14, 25, 24, 15), (11, 23, 22, 12), (11, 9, 20, 23), (36, 37, 38), (39, 40, 41), (42, 43, 44), (45, 46, 47), (35, 31, 30, 34), (29, 33, 32, 28), (53, 55, 54, 52), (59, 49, 48, 58), (51, 61, 60, 50), (57, 63, 62, 56), (31, 51, 50, 30), (61, 37, 36, 60), (58, 46, 45, 59), (34, 54, 55, 35), (56, 32, 33, 57), (28, 48, 49, 29), (42, 62, 63, 43), (52, 40, 39, 53), (31, 35, 33, 29)])
_uv = me_cube_001.uv_layers.new(name='UVMap')
_uv.uv.foreach_set('vector', [0.625, 0.3333, 0.625, 0.4167, 0.6186, 0.4329, 0.6162, 0.4824, 0.3843, 0.486, 0.3843, 0.264, 0.6162, 0.2676, 0.6186, 0.3171, 0.375, 0.06128, 0.625, 0.06128, 0.625, 0.1887, 0.375, 0.1887, 0.3843, 0.764, 0.6162, 0.7676, 0.6186, 0.8171, 0.625, 0.8333, 0.625, 0.9167, 0.6186, 0.9329, 0.6162, 0.9824, 0.3843, 0.986, 0.7083, 0.75, 0.7083, 0.6887, 0.7083, 0.5613, 0.7083, 0.5, 0.7083, 0.5, 0.7083, 0.75, 0.7917, 0.6887, 0.7917, 0.5613, 0.7917, 0.5613, 0.7917, 0.6887, 0.375, 0.5613, 0.625, 0.5613, 0.625, 0.6887, 0.375, 0.6887, 0.625, 0.5613, 0.7083, 0.5613, 0.7083, 0.6887, 0.625, 0.6887, 0.625, 0.9167, 0.625, 0.9167, 0.625, 0.8333, 0.625, 0.8333, 0.625, 0.8333, 0.625, 0.9167, 0.625, 0.4167, 0.625, 0.4167, 0.625, 0.3333, 0.625, 0.3333, 0.625, 0.3333, 0.625, 0.4167, 0.7917, 0.5, 0.7917, 0.75, 0.7917, 0.75, 0.7917, 0.5, 0.7917, 0.5613, 0.875, 0.5613, 0.875, 0.6887, 0.7917, 0.6887, 0.7083, 0.5613, 0.7083, 0.6887, 0.7083, 0.6887, 0.7083, 0.5613, 0.7917, 0.5, 0.7917, 0.5613, 0.7917, 0.6887, 0.7917, 0.75, 0.7917, 0.75, 0.7917, 0.5, 0.625, 0.8921, 0.625, 0.8579, 0.625, 0.8579, 0.625, 0.8921, 0.625, 0.9167, 0.625, 0.8333, 0.625, 0.8333, 0.625, 0.9167, 0.7083, 0.75, 0.7083, 0.5, 0.7083, 0.5, 0.7083, 0.75, 0.625, 0.4167, 0.625, 0.3333, 0.625, 0.3333, 0.625, 0.4167, 0.7917, 0.5, 0.7917, 0.75, 0.7917, 0.75, 0.7917, 0.6831, 0.7917, 0.5669, 0.7917, 0.5, 0.7917, 0.5669, 0.7917, 0.6831, 0.7917, 0.6831, 0.7917, 0.5669, 0.7083, 0.6831, 0.7083, 0.5669, 0.7083, 0.5669, 0.7083, 0.6831, 0.7083, 0.5669, 0.7329, 0.5, 0.7671, 0.5, 0.7917, 0.5669, 0.7917, 0.6831, 0.7671, 0.75, 0.7329, 0.75, 0.7083, 0.6831, 0.625, 0.9167, 0.625, 0.8333, 0.625, 0.8333, 0.625, 0.8579, 0.625, 0.8921, 0.625, 0.9167, 0.7083, 0.75, 0.7083, 0.5, 0.7083, 0.5, 0.7083, 0.5669, 0.7083, 0.6831, 0.7083, 0.75, 0.625, 0.4167, 0.625, 0.3333, 0.625, 0.3333, 0.625, 0.3579, 0.625, 0.3921, 0.625, 0.4167, 0.7917, 0.5669, 0.7917, 0.5, 0.7917, 0.5, 0.625, 0.3921, 0.625, 0.4167, 0.625, 0.4167, 0.625, 0.8333, 0.625, 0.8579, 0.625, 0.8333, 0.7917, 0.75, 0.7917, 0.6831, 0.7917, 0.75, 0.7917, 0.75, 0.7917, 0.75, 0.7917, 0.6831, 0.7917, 0.6831, 0.7917, 0.5, 0.7917, 0.5, 0.7917, 0.5669, 0.7917, 0.5669, 0.625, 0.8333, 0.625, 0.8333, 0.625, 0.8579, 0.625, 0.8579, 0.625, 0.3921, 0.625, 0.3921, 0.625, 0.4167, 0.625, 0.4167, 0.625, 0.3921, 0.625, 0.3579, 0.625, 0.3579, 0.625, 0.3921, 0.7917, 0.5, 0.7917, 0.5613, 0.7917, 0.5, 0.7083, 0.5613, 0.7083, 0.5, 0.7083, 0.5, 0.7083, 0.75, 0.7083, 0.6887, 0.7083, 0.75, 0.7917, 0.6887, 0.7917, 0.75, 0.7917, 0.75, 0.375, 0.5613, 0.125, 0.5613, 0.139, 0.5, 0.361, 0.5, 0.125, 0.6887, 0.375, 0.6887, 0.361, 0.75, 0.139, 0.75, 0.625, 0.4167, 0.625, 0.5, 0.6162, 0.4824, 0.6186, 0.4329, 0.625, 0.9167, 0.625, 1.0, 0.6162, 0.9824, 0.6186, 0.9329, 0.625, 0.25, 0.625, 0.3333, 0.6186, 0.3171, 0.6162, 0.2676, 0.625, 0.75, 0.625, 0.8333, 0.6186, 0.8171, 0.6162, 0.7676, 0.375, 0.1887, 0.625, 0.1887, 0.6162, 0.2676, 0.3843, 0.264, 0.625, 0.3333, 0.625, 0.3333, 0.625, 0.3333, 0.6186, 0.3171, 0.6186, 0.9329, 0.625, 0.9167, 0.625, 0.9167, 0.625, 0.9167, 0.3843, 0.486, 0.6162, 0.4824, 0.625, 0.5613, 0.375, 0.5613, 0.6162, 0.7676, 0.3843, 0.764, 0.375, 0.6887, 0.625, 0.6887, 0.3841, 0.0, 0.6159, 0.0, 0.625, 0.06128, 0.375, 0.06128, 0.625, 0.8333, 0.6186, 0.8171, 0.625, 0.8333, 0.625, 0.8333, 0.6186, 0.4329, 0.625, 0.4167, 0.625, 0.4167, 0.625, 0.4167, 0.125, 0.5613, 0.375, 0.5613, 0.375, 0.6887, 0.125, 0.6887])
me_cube_001.materials.append(mat_plastic)
me_cube_001.update()
me_cube_002 = bpy.data.meshes.new('Cube.002')
me_cube_002.from_pydata([(-0.1021, -0.3409, -0.07366), (-0.1106, -0.3614, -0.05316), (-0.2238, -0.2192, -0.07366), (-0.2443, -0.2277, -0.05316), (-0.2238, -0.2192, 0.07366), (-0.2443, -0.2277, 0.05316), (-0.1021, -0.3409, 0.07366), (-0.1106, -0.3614, 0.05316), (-0.2238, 0.2192, -0.07366), (-0.2443, 0.2277, -0.05316), (-0.1021, 0.3409, -0.07366), (-0.1106, 0.3614, -0.05316), (-0.1021, 0.3409, 0.07366), (-0.1106, 0.3614, 0.05316), (-0.2238, 0.2192, 0.07366), (-0.2443, 0.2277, 0.05316), (0.2238, -0.2192, -0.07366), (0.2443, -0.2277, -0.05316), (0.1021, -0.3409, -0.07366), (0.1106, -0.3614, -0.05316), (0.1021, -0.3409, 0.07366), (0.1106, -0.3614, 0.05316), (0.2238, -0.2192, 0.07366), (0.2443, -0.2277, 0.05316), (0.1021, 0.3409, -0.07366), (0.1106, 0.3614, -0.05316), (0.2238, 0.2192, -0.07366), (0.2443, 0.2277, -0.05316), (0.2238, 0.2192, 0.07366), (0.2443, 0.2277, 0.05316), (0.1021, 0.3409, 0.07366), (0.1106, 0.3614, 0.05316), (-0.1106, -0.3614, -0.01266), (-0.2443, -0.2277, -0.01266), (-0.2443, -0.2277, 0.01266), (-0.1106, -0.3614, 0.01266), (-0.2443, 0.2277, -0.01266), (-0.1106, 0.3614, -0.01266), (-0.1106, 0.3614, 0.01266), (-0.2443, 0.2277, 0.01266), (0.2443, -0.2277, -0.01266), (0.1106, -0.3614, -0.01266), (0.1106, -0.3614, 0.01266), (0.2443, -0.2277, 0.01266), (0.1106, 0.3614, -0.01266), (0.2443, 0.2277, -0.01266), (0.2443, 0.2277, 0.01266), (0.1106, 0.3614, 0.01266), (-0.1128, -0.3689, -0.01266), (-0.2493, -0.2324, -0.01266), (-0.2493, -0.2324, 0.01266), (-0.1128, -0.3689, 0.01266), (-0.1128, 0.3689, 0.01266), (-0.2493, 0.2324, 0.01266), (-0.2493, 0.2324, -0.01266), (-0.1128, 0.3689, -0.01266), (0.2493, 0.2324, 0.01266), (0.1128, 0.3689, 0.01266), (0.1128, 0.3689, -0.01266), (0.2493, 0.2324, -0.01266), (0.1128, -0.3689, 0.01266), (0.2493, -0.2324, 0.01266), (0.2493, -0.2324, -0.01266), (0.1128, -0.3689, -0.01266), (-0.02938, -0.1362, 0.08465), (0.02938, -0.1362, 0.08465), (-0.02938, 0.1362, 0.08465), (0.02938, 0.1362, 0.08465), (0.1362, -0.02938, 0.08465), (0.1362, 0.02938, 0.08465), (-0.1362, -0.02938, 0.08465), (-0.1362, 0.02938, 0.08465), (-0.02938, -0.1362, 0.07366), (0.02938, -0.1362, 0.07366), (-0.02938, 0.1362, 0.07366), (0.02938, 0.1362, 0.07366), (0.1362, -0.02938, 0.07366), (0.1362, 0.02938, 0.07366), (-0.1362, -0.02938, 0.07366), (-0.1362, 0.02938, 0.07366)], [], [(3, 5, 15, 9), (29, 27, 25, 31), (13, 11, 9, 15), (28, 30, 12, 14, 4, 6, 20, 22), (21, 19, 17, 23), (19, 21, 7, 1), (11, 13, 31, 25), (27, 29, 23, 17), (1, 7, 5, 3), (2, 0, 1, 3), (6, 4, 5, 7), (14, 12, 13, 15), (10, 8, 9, 11), (30, 28, 29, 31), (26, 24, 25, 27), (22, 20, 21, 23), (18, 16, 17, 19), (3, 9, 8, 2), (11, 25, 24, 10), (27, 17, 16, 26), (19, 1, 0, 18), (4, 14, 15, 5), (20, 6, 7, 21), (23, 29, 28, 22), (31, 13, 12, 30), (8, 10, 24, 26, 16, 18, 0, 2), (49, 50, 53, 54), (56, 59, 58, 57), (52, 55, 54, 53), (60, 63, 62, 61), (63, 60, 51, 48), (55, 52, 57, 58), (59, 56, 61, 62), (48, 51, 50, 49), (34, 39, 53, 50), (45, 44, 58, 59), (42, 35, 51, 60), (43, 42, 60, 61), (46, 43, 61, 56), (41, 40, 62, 63), (33, 32, 48, 49), (38, 47, 57, 52), (36, 33, 49, 54), (35, 34, 50, 51), (44, 37, 55, 58), (39, 38, 52, 53), (40, 45, 59, 62), (37, 36, 54, 55), (32, 41, 63, 48), (47, 46, 56, 57), (64, 65, 67, 66), (68, 69, 71, 70), (69, 77, 79, 71), (70, 78, 76, 68), (65, 73, 75, 67), (66, 74, 72, 64), (71, 79, 78, 70), (68, 76, 77, 69), (67, 75, 74, 66), (64, 72, 73, 65)])
me_cube_002.polygons.foreach_set('material_index', [0, 0, 0, 0, 0, 0, 0, 0, 0, 0, 0, 0, 0, 0, 0, 0, 0, 0, 0, 0, 0, 0, 0, 0, 0, 0, 1, 1, 1, 1, 1, 1, 1, 1, 1, 1, 1, 1, 1, 1, 1, 1, 1, 1, 1, 1, 1, 1, 1, 1, 2, 2, 2, 2, 2, 2, 2, 2, 2, 2])
_uv = me_cube_002.uv_layers.new(name='UVMap')
_uv.uv.foreach_set('vector', [0.7556, 0.4034, 0.6828, 0.4034, 0.6828, 0.09155, 0.7556, 0.09155, 0.7556, 0.4034, 0.8284, 0.4034, 0.8284, 0.4949, 0.7556, 0.4949, 0.6828, 0.0, 0.7556, 0.0, 0.7556, 0.09155, 0.6828, 0.09155, 0.01404, 0.6025, 0.09737, 0.5191, 0.2372, 0.5191, 0.3205, 0.6025, 0.3205, 0.9026, 0.2372, 0.986, 0.09737, 0.986, 0.01404, 0.9026, 0.7556, 0.0, 0.8284, 0.0, 0.8284, 0.09155, 0.7556, 0.09155, 0.7418, 0.6565, 0.669, 0.6565, 0.669, 0.5051, 0.7418, 0.5051, 0.7418, 0.8079, 0.669, 0.8079, 0.669, 0.6565, 0.7418, 0.6565, 0.8284, 0.4034, 0.7556, 0.4034, 0.7556, 0.09155, 0.8284, 0.09155, 0.7556, 0.4949, 0.6828, 0.4949, 0.6828, 0.4034, 0.7556, 0.4034, 0.3486, 0.9026, 0.4319, 0.986, 0.4261, 1.0, 0.3345, 0.9084, 0.2372, 0.986, 0.3205, 0.9026, 0.3345, 0.9084, 0.243, 1.0, 0.3205, 0.6025, 0.2372, 0.5191, 0.243, 0.5051, 0.3345, 0.5966, 0.4319, 0.5191, 0.3486, 0.6025, 0.3345, 0.5966, 0.4261, 0.5051, 0.09737, 0.5191, 0.01404, 0.6025, 2.04e-08, 0.5966, 0.09155, 0.5051, 0.655, 0.6025, 0.5717, 0.5191, 0.5775, 0.5051, 0.669, 0.5966, 0.01404, 0.9026, 0.09737, 0.986, 0.09155, 1.0, 0.0, 0.9084, 0.5717, 0.986, 0.655, 0.9026, 0.669, 0.9084, 0.5775, 1.0, 0.3345, 0.9084, 0.3345, 0.5966, 0.3486, 0.6025, 0.3486, 0.9026, 0.4261, 0.5051, 0.5775, 0.5051, 0.5717, 0.5191, 0.4319, 0.5191, 0.669, 0.5966, 0.669, 0.9084, 0.655, 0.9026, 0.655, 0.6025, 0.5775, 1.0, 0.4261, 1.0, 0.4319, 0.986, 0.5717, 0.986, 0.3205, 0.9026, 0.3205, 0.6025, 0.3345, 0.5966, 0.3345, 0.9084, 0.09737, 0.986, 0.2372, 0.986, 0.243, 1.0, 0.09155, 1.0, 0.0, 0.9084, 2.04e-08, 0.5966, 0.01404, 0.6025, 0.01404, 0.9026, 0.09155, 0.5051, 0.243, 0.5051, 0.2372, 0.5191, 0.09737, 0.5191, 0.3486, 0.6025, 0.4319, 0.5191, 0.5717, 0.5191, 0.655, 0.6025, 0.655, 0.9026, 0.5717, 0.986, 0.4319, 0.986, 0.3486, 0.9026, 0.8631, 0.4117, 0.8457, 0.4117, 0.8457, 0.09344, 0.8631, 0.09344, 0.8284, 0.4117, 0.8457, 0.4117, 0.8457, 0.5051, 0.8284, 0.5051, 0.8457, 0.0, 0.8631, 0.0, 0.8631, 0.09344, 0.8457, 0.09344, 0.8284, 0.0, 0.8457, 0.0, 0.8457, 0.09344, 0.8284, 0.09344, 0.8396, 0.8142, 0.8223, 0.8142, 0.8223, 0.6596, 0.8396, 0.6596, 0.8396, 0.6596, 0.8223, 0.6596, 0.8223, 0.5051, 0.8396, 0.5051, 0.8457, 0.4117, 0.8284, 0.4117, 0.8284, 0.09344, 0.8457, 0.09344, 0.8631, 0.5051, 0.8457, 0.5051, 0.8457, 0.4117, 0.8631, 0.4117, 0.003443, 0.09665, 0.003443, 0.4084, 0.0, 0.4117, 0.0, 0.09344, 0.3449, 0.4084, 0.4364, 0.5, 0.4348, 0.5051, 0.3414, 0.4117, 0.2464, 0.005094, 0.095, 0.005094, 0.09344, 0.0, 0.248, 0.0, 0.338, 0.09665, 0.2464, 0.005094, 0.248, 0.0, 0.3414, 0.09344, 0.338, 0.4084, 0.338, 0.09665, 0.3414, 0.09344, 0.3414, 0.4117, 0.4364, 0.005094, 0.3449, 0.09665, 0.3414, 0.09344, 0.4348, 0.0, 0.6794, 0.09665, 0.5878, 0.005094, 0.5894, 0.0, 0.6828, 0.09344, 0.095, 0.5, 0.2464, 0.5, 0.248, 0.5051, 0.09344, 0.5051, 0.6794, 0.4084, 0.6794, 0.09665, 0.6828, 0.09344, 0.6828, 0.4117, 0.095, 0.005094, 0.003443, 0.09665, 0.0, 0.09344, 0.09344, 0.0, 0.4364, 0.5, 0.5878, 0.5, 0.5894, 0.5051, 0.4348, 0.5051, 0.003443, 0.4084, 0.095, 0.5, 0.09344, 0.5051, 0.0, 0.4117, 0.3449, 0.09665, 0.3449, 0.4084, 0.3414, 0.4117, 0.3414, 0.09344, 0.5878, 0.5, 0.6794, 0.4084, 0.6828, 0.4117, 0.5894, 0.5051, 0.5878, 0.005094, 0.4364, 0.005094, 0.4348, 0.0, 0.5894, 0.0, 0.2464, 0.5, 0.338, 0.4084, 0.3414, 0.4117, 0.248, 0.5051, 0.7418, 0.6915, 0.7821, 0.6915, 0.7821, 0.5051, 0.7418, 0.5051, 0.8223, 0.5051, 0.7821, 0.5051, 0.7821, 0.6915, 0.8223, 0.6915, 0.8396, 0.6915, 0.8471, 0.6915, 0.8471, 0.5051, 0.8396, 0.5051, 0.8471, 0.6915, 0.8547, 0.6915, 0.8547, 0.5051, 0.8471, 0.5051, 0.8547, 0.6915, 0.8622, 0.6915, 0.8622, 0.5051, 0.8547, 0.5051, 0.8622, 0.6915, 0.8697, 0.6915, 0.8697, 0.5051, 0.8622, 0.5051, 0.7644, 0.7318, 0.7719, 0.7318, 0.7719, 0.6915, 0.7644, 0.6915, 0.7569, 0.7318, 0.7644, 0.7318, 0.7644, 0.6915, 0.7569, 0.6915, 0.7418, 0.7318, 0.7494, 0.7318, 0.7494, 0.6915, 0.7418, 0.6915, 0.7494, 0.7318, 0.7569, 0.7318, 0.7569, 0.6915, 0.7494, 0.6915])
me_cube_002.materials.append(mat_white)
me_cube_002.materials.append(mat_black)
me_cube_002.materials.append(mat_cross)
me_cube_002.update()
me_cone_001 = bpy.data.meshes.new('Cone.001')
me_cone_001.from_pydata([(0.0, 0.3153, -0.0878), (0.2731, -0.1576, -0.0878), (-0.2731, -0.1576, -0.0878), (0.0, 0.0, 0.2639)], [], [(0, 3, 1), (0, 1, 2), (1, 3, 2), (2, 3, 0)])
_uv = me_cone_001.uv_layers.new(name='UVMap')
_uv.uv.foreach_set('vector', [0.25, 0.49, 0.25, 0.25, 0.4578, 0.13, 0.75, 0.49, 0.9578, 0.13, 0.5422, 0.13, 0.4578, 0.13, 0.25, 0.25, 0.04215, 0.13, 0.04215, 0.13, 0.25, 0.25, 0.25, 0.49])
me_cone_001.materials.append(mat_glass)
me_cone_001.update()

# ---- objects
ob_cone = bpy.data.objects.new('Cone', me_cone)
ob_cylinder = bpy.data.objects.new('Cylinder', me_cylinder)
ob_plane = bpy.data.objects.new('Plane', me_plane)
ob_cube = bpy.data.objects.new('Cube', me_cube_001)
ob_cube_001 = bpy.data.objects.new('Cube.001', me_cube_002)
ob_cone_001 = bpy.data.objects.new('Cone.001', me_cone_001)

# ---- transforms, parenting, visibility, modifiers, constraints
ob_cone.location = (0.0, 2.0, 0.0)
_m = ob_cone.modifiers.new('Auto Smooth', 'NODES')
_m.node_group = ng_auto_smooth
_gi = [s.identifier for s in ng_auto_smooth.interface.items_tree if s.item_type == 'SOCKET' and s.in_out == 'INPUT']
_m[_gi[1]] = 0.6981  # Angle
ob_cylinder.location = (2.214, 0.0, 1.0)
ob_cylinder.scale = (0.25, 0.25, 1.0)
ob_plane.location = (0.0, 0.0, 0.0)
ob_cube.location = (0.0, -2.544, 0.0)
ob_cube_001.location = (0.0, 0.0, 0.0)
ob_cone_001.location = (1.459, 0.0, 0.0)

# ---- collection membership
col_collection.objects.link(ob_cone)
col_collection.objects.link(ob_cylinder)
col_collection.objects.link(ob_plane)
col_collection.objects.link(ob_cube)
col_collection.objects.link(ob_cube_001)
col_collection.objects.link(ob_cone_001)

# ---- scene / render settings (as saved in the file)
scene.frame_start = 1; scene.frame_end = 250; scene.frame_set(1)
scene.render.engine = 'BLENDER_EEVEE_NEXT'
scene.cycles.sampling_pattern = 'TABULATED_SOBOL'
scene.view_settings.view_transform = 'Filmic'
bpy.context.view_layer.update()

# ---- added for rendering (the .blend has no active camera and no usable light): camera, sun
cam_auto = bpy.data.cameras.new('AutoCamera')
cam_auto.lens = 50.0
cam_auto.sensor_width = 36.0
cam_auto.clip_end = 1000.0
ob_auto_camera = bpy.data.objects.new('AutoCamera', cam_auto)
scene.collection.objects.link(ob_auto_camera)
ob_auto_camera.location = (6.69788, -6.94011, 5.357)
ob_auto_camera.rotation_euler = (1.09748, -7.21219e-08, 0.694738)
scene.camera = ob_auto_camera
light_auto_sun = bpy.data.lights.new('AutoSun', 'SUN')
light_auto_sun.energy = 3.0
light_auto_sun.angle = 0.0523599
ob_auto_sun = bpy.data.objects.new('AutoSun', light_auto_sun)
scene.collection.objects.link(ob_auto_sun)
ob_auto_sun.rotation_euler = (0.872665, 0.174533, 0.523599)
bpy.context.view_layer.update()
